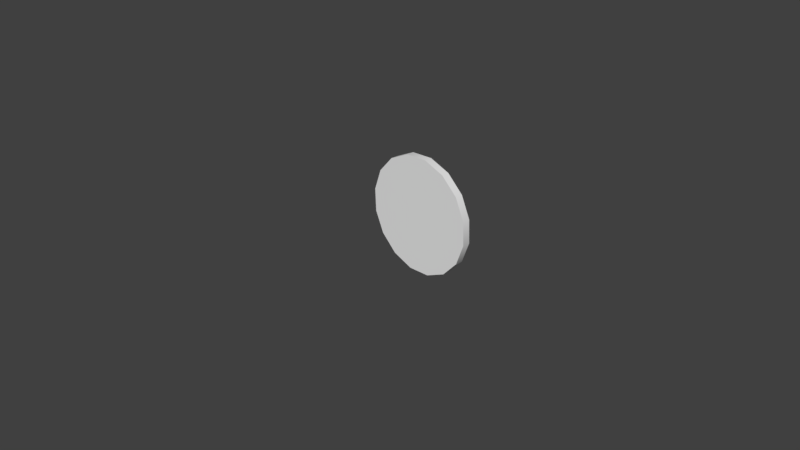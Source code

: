 # Source: moneta.blend  (saved by Blender 2.78.0; exported with 4.5.12 LTS)
import bpy
from mathutils import Matrix  # noqa: F401  (used for matrix-valued properties, if any)

bpy.ops.wm.read_factory_settings(use_empty=True)
scene = bpy.context.scene
scene.name = 'Scene'

# ---- collections
col_collection_1 = bpy.data.collections.new('Collection 1'); scene.collection.children.link(col_collection_1)

# ---- node groups
ng_auto_smooth = bpy.data.node_groups.new('Auto Smooth', 'GeometryNodeTree')
_s = ng_auto_smooth.interface.new_socket(name='Geometry', in_out='OUTPUT', socket_type='NodeSocketGeometry')
_s = ng_auto_smooth.interface.new_socket(name='Geometry', in_out='INPUT', socket_type='NodeSocketGeometry')
_s = ng_auto_smooth.interface.new_socket(name='Angle', in_out='INPUT', socket_type='NodeSocketFloat')
_s.subtype = 'ANGLE'
_s.min_value = 0.0
_s.max_value = 3.142
ng_auto_smooth.is_modifier = True
_N = ng_auto_smooth.nodes; _L = ng_auto_smooth.links
n0 = _N.new('NodeGroupOutput'); n0.name = 'Group Output'; n0.location = (480, -100)
n1 = _N.new('NodeGroupInput'); n1.name = 'Group Input'; n1.location = (-420, -300)
n2 = _N.new('NodeGroupInput'); n2.name = 'Group Input.001'; n2.location = (-60, -100)
n3 = _N.new('GeometryNodeSetShadeSmooth'); n3.name = 'Set Shade Smooth'; n3.location = (120, -100)
n3.domain = 'EDGE'
n4 = _N.new('GeometryNodeSetShadeSmooth'); n4.name = 'Set Shade Smooth.001'; n4.location = (300, -100)
n5 = _N.new('GeometryNodeInputMeshEdgeAngle'); n5.name = 'Edge Angle'; n5.location = (-420, -220)
n6 = _N.new('GeometryNodeInputEdgeSmooth'); n6.name = 'Is Edge Smooth'; n6.location = (-60, -160)
n7 = _N.new('GeometryNodeInputShadeSmooth'); n7.name = 'Is Face Smooth'; n7.location = (-240, -340)
n8 = _N.new('FunctionNodeBooleanMath'); n8.name = 'Boolean Math'; n8.location = (-60, -220)
n9 = _N.new('FunctionNodeCompare'); n9.name = 'Compare'; n9.location = (-240, -180)
n9.operation = 'LESS_EQUAL'
_L.new(n5.outputs[0], n9.inputs[0])
_L.new(n4.outputs[0], n0.inputs[0])
_L.new(n1.outputs[1], n9.inputs[1])
_L.new(n9.outputs[0], n8.inputs[0])
_L.new(n7.outputs[0], n8.inputs[1])
_L.new(n2.outputs[0], n3.inputs[0])
_L.new(n6.outputs[0], n3.inputs[1])
_L.new(n3.outputs[0], n4.inputs[0])
_L.new(n8.outputs[0], n3.inputs[2])
n0.is_active_output = True

# ---- world
world_world = bpy.data.worlds.new('World'); scene.world = world_world
world_world.color = (0.05088, 0.05088, 0.05088)
world_world.use_sun_shadow = False
world_world.sun_shadow_jitter_overblur = 0.0
world_world.cycles.sampling_method = 'MANUAL'

# ---- cameras
cam_camera = bpy.data.cameras.new('Camera')
cam_camera.clip_end = 100.0
cam_camera.lens = 35.0
cam_camera.sensor_width = 32.0
cam_camera.sensor_height = 18.0
cam_camera.ortho_scale = 7.314
cam_camera.dof.focus_distance = 0.0
cam_camera.dof.aperture_fstop = 128.0

# ---- meshes
me_circle_007 = bpy.data.meshes.new('Circle.007')
me_circle_007.from_pydata([(-1.115, -0.423, 1.022e-06), (-1.497, -0.4992, 1.022e-06), (-1.822, -0.7159, 1.022e-06), (-2.038, -1.04, 1.022e-06), (-2.115, -1.423, 1.022e-06), (-2.038, -1.806, 1.022e-06), (-1.822, -2.13, 1.022e-06), (-1.497, -2.347, 1.022e-06), (-1.115, -2.423, 1.022e-06), (-0.7319, -2.347, 1.022e-06), (-0.4075, -2.13, 1.022e-06), (-0.1907, -1.806, 1.022e-06), (-0.1146, -1.423, 1.022e-06), (-0.1907, -1.04, 1.022e-06), (-0.4075, -0.7159, 1.022e-06), (-0.7319, -0.4992, 1.022e-06), (-1.115, -0.423, 0.1309), (-1.497, -0.4992, 0.1309), (-1.822, -0.7159, 0.1309), (-2.038, -1.04, 0.1309), (-2.115, -1.423, 0.1309), (-2.038, -1.806, 0.1309), (-1.822, -2.13, 0.1309), (-1.497, -2.347, 0.1309), (-1.115, -2.423, 0.1309), (-0.7319, -2.347, 0.1309), (-0.4075, -2.13, 0.1309), (-0.1907, -1.806, 0.1309), (-0.1146, -1.423, 0.1309), (-0.1907, -1.04, 0.1309), (-0.4075, -0.7159, 0.1309), (-0.7319, -0.4992, 0.1309)], [], [(6, 22, 21, 5), (14, 30, 29, 13), (7, 23, 22, 6), (15, 31, 30, 14), (8, 24, 23, 7), (1, 17, 16, 0), (0, 16, 31, 15), (9, 25, 24, 8), (2, 18, 17, 1), (10, 26, 25, 9), (3, 19, 18, 2), (11, 27, 26, 10), (4, 20, 19, 3), (12, 28, 27, 11), (5, 21, 20, 4), (13, 29, 28, 12), (17, 18, 19, 20, 21, 22, 23, 24, 25, 26, 27, 28, 29, 30, 31, 16), (1, 0, 15, 14, 13, 12, 11, 10, 9, 8, 7, 6, 5, 4, 3, 2)])
me_circle_007.polygons.foreach_set('use_smooth', [True] * 18)
_uv = me_circle_007.uv_layers.new(name='UVMap')
_uv.uv.foreach_set('vector', [5.792e-05, 5.792e-05, 5.799e-05, 0.3356, 0.9999, 0.3356, 0.9999, 5.792e-05, 0.9999, 0.3356, 0.9999, 5.822e-05, 5.807e-05, 5.792e-05, 5.792e-05, 0.3356, 0.9999, 0.3356, 0.9999, 5.807e-05, 5.792e-05, 5.792e-05, 5.792e-05, 0.3356, 5.792e-05, 5.792e-05, 5.792e-05, 0.3356, 0.9999, 0.3356, 0.9999, 5.792e-05, 0.9999, 0.3356, 0.9999, 5.807e-05, 5.799e-05, 5.792e-05, 5.792e-05, 0.3356, 5.792e-05, 5.792e-05, 5.799e-05, 0.3356, 0.9999, 0.3356, 0.9999, 5.792e-05, 5.792e-05, 5.792e-05, 5.799e-05, 0.3356, 0.9999, 0.3356, 0.9999, 5.792e-05, 0.9999, 0.3356, 0.9999, 5.792e-05, 5.792e-05, 5.792e-05, 5.792e-05, 0.3356, 5.792e-05, 5.822e-05, 5.799e-05, 0.3356, 0.9999, 0.3356, 0.9999, 5.792e-05, 0.9999, 0.3356, 0.9999, 5.792e-05, 5.799e-05, 5.807e-05, 5.792e-05, 0.3356, 5.799e-05, 5.792e-05, 5.792e-05, 0.3356, 0.9999, 0.3356, 0.9999, 5.792e-05, 0.9999, 0.3356, 0.9999, 5.807e-05, 5.792e-05, 5.792e-05, 5.799e-05, 0.3356, 5.792e-05, 5.792e-05, 5.792e-05, 0.3356, 0.9999, 0.3356, 0.9999, 5.792e-05, 0.9999, 0.3356, 0.9999, 5.792e-05, 5.792e-05, 5.807e-05, 5.807e-05, 0.3356, 5.792e-05, 5.792e-05, 5.792e-05, 0.3356, 0.9999, 0.3356, 0.9999, 5.792e-05, 0.9999, 0.3356, 0.9999, 5.822e-05, 5.799e-05, 5.792e-05, 5.792e-05, 0.3356, 0.7023, 0.3817, 0.6115, 0.4193, 0.5421, 0.4887, 0.5045, 0.5795, 0.5045, 0.6778, 0.5421, 0.7685, 0.6115, 0.838, 0.7023, 0.8756, 0.8006, 0.8756, 0.8913, 0.838, 0.9608, 0.7685, 0.9984, 0.6778, 0.9984, 0.5795, 0.9608, 0.4887, 0.8913, 0.4193, 0.8006, 0.3817, 0.2986, 0.3802, 0.1999, 0.3802, 0.1087, 0.418, 0.03896, 0.4878, 0.001194, 0.5789, 0.001194, 0.6776, 0.03896, 0.7688, 0.1087, 0.8386, 0.1999, 0.8763, 0.2986, 0.8763, 0.3898, 0.8386, 0.4595, 0.7688, 0.4973, 0.6776, 0.4973, 0.5789, 0.4595, 0.4878, 0.3898, 0.418])
me_circle_007.use_remesh_preserve_volume = False
me_circle_007.use_remesh_preserve_attributes = False
me_circle_007.use_mirror_vertex_groups = False
me_circle_007.update()

# ---- objects
ob_camera = bpy.data.objects.new('Camera', cam_camera)
ob_moneta = bpy.data.objects.new('moneta', me_circle_007)

# ---- transforms, parenting, visibility, modifiers, constraints
ob_camera.location = (7.481, -6.508, 5.344)
ob_camera.rotation_euler = (1.109, 0.0, 0.8149)
ob_camera.lock_rotations_4d = False
ob_camera.empty_display_type = 'ARROWS'
ob_camera.color = (0.0, 0.0, 0.0, 0.0)
ob_camera.display_type = 'WIRE'
ob_camera.lineart.crease_threshold = 0.0
ob_moneta.location = (0.0, 0.0, 0.0)
ob_moneta.rotation_euler = (1.571, -2.989, 2.073e-08)
ob_moneta.scale = (0.7389, 0.7389, 0.7389)
ob_moneta.lineart.crease_threshold = 0.0
_m = ob_moneta.modifiers.new('Auto Smooth', 'NODES')
_m.node_group = ng_auto_smooth
_gi = [s.identifier for s in ng_auto_smooth.interface.items_tree if s.item_type == 'SOCKET' and s.in_out == 'INPUT']
_m[_gi[1]] = 0.5236  # Angle

# ---- collection membership
col_collection_1.objects.link(ob_camera)
col_collection_1.objects.link(ob_moneta)

# ---- scene / render settings (as saved in the file)
scene.camera = ob_camera
scene.frame_start = 1; scene.frame_end = 250; scene.frame_set(1)
scene.render.engine = 'BLENDER_EEVEE_NEXT'
scene.render.resolution_percentage = 50
scene.render.dither_intensity = 0.0
scene.cycles.use_denoising = False
scene.cycles.samples = 128
scene.cycles.sampling_pattern = 'TABULATED_SOBOL'
scene.cycles.light_sampling_threshold = 0.0
scene.cycles.use_adaptive_sampling = False
scene.cycles.use_light_tree = False
scene.cycles.blur_glossy = 0.0
scene.cycles.sample_clamp_indirect = 0.0
scene.view_settings.view_transform = 'Standard'
bpy.context.view_layer.update()

# ---- added for rendering (the .blend has no usable light): sun
light_auto_sun = bpy.data.lights.new('AutoSun', 'SUN')
light_auto_sun.energy = 3.0
light_auto_sun.angle = 0.0523599
ob_auto_sun = bpy.data.objects.new('AutoSun', light_auto_sun)
scene.collection.objects.link(ob_auto_sun)
ob_auto_sun.rotation_euler = (0.872665, 0.174533, 0.523599)
bpy.context.view_layer.update()
